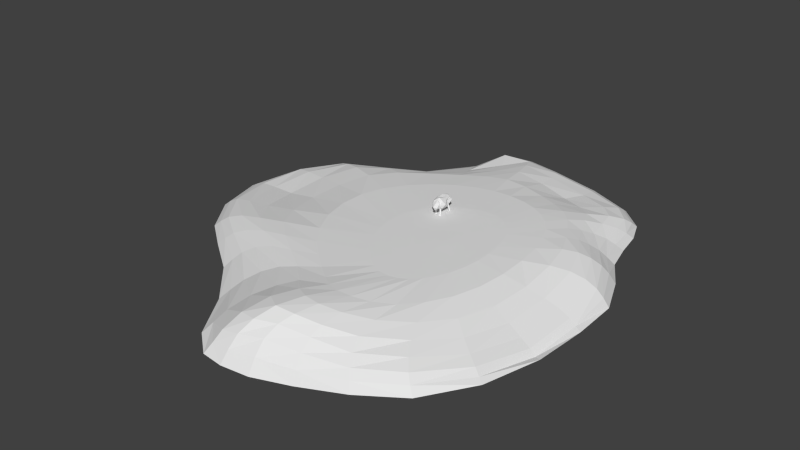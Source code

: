 # Source: gras.blend  (saved by Blender 2.72.0; exported with 4.5.12 LTS)
import bpy
from mathutils import Matrix  # noqa: F401  (used for matrix-valued properties, if any)

bpy.ops.wm.read_factory_settings(use_empty=True)
scene = bpy.context.scene
scene.name = 'Scene'

# ---- collections
col_collection_1 = bpy.data.collections.new('Collection 1'); scene.collection.children.link(col_collection_1)

# ---- materials (node trees are filled in below, after node groups)
mat_material = bpy.data.materials.new('Material')
mat_material.alpha_threshold = 0.0
mat_material.use_transparent_shadow = False
mat_material.roughness = 0.5

# ---- material node trees

# ---- world
world_world = bpy.data.worlds.new('World'); scene.world = world_world
world_world.color = (0.05088, 0.05088, 0.05088)
world_world.use_sun_shadow = False
world_world.sun_shadow_jitter_overblur = 0.0
world_world.cycles.sampling_method = 'MANUAL'
world_world.cycles.sample_map_resolution = 256

# ---- meshes
me_icosphere_001 = bpy.data.meshes.new('Icosphere.001')
me_icosphere_001.from_pydata([(6.072e-10, 4.262e-09, -1.065), (0.08058, -0.09689, -1.007), (-0.03078, -0.1568, -1.007), (-0.08451, 4.262e-09, -1.008), (-0.03078, 0.152, -1.007), (0.04972, 0.09689, -1.007), (0.03078, -0.1568, -0.9092), (-0.06288, -0.09689, -0.9131), (-0.07649, 0.09562, -0.9193), (0.03078, 0.1568, -0.9139), (0.07474, 4.262e-09, -0.9144), (6.072e-10, 4.262e-09, -0.8999), (-0.01809, -0.09215, -1.049), (0.04737, -0.05695, -1.049), (0.02927, -0.1491, -1.015), (0.07493, 4.262e-09, -1.015), (0.04391, 0.05695, -1.049), (-0.05814, 4.262e-09, -1.049), (-0.06113, -0.09215, -1.015), (-0.01809, 0.09215, -1.049), (-0.07458, 0.092, -1.019), (0.02927, 0.1491, -1.015), (0.1048, -0.05695, -0.9605), (0.03556, 0.05695, -0.9605), (6.072e-10, -0.1843, -0.9605), (0.06546, -0.1491, -0.9602), (-0.06493, -0.05695, -0.9605), (-0.06192, -0.1491, -0.9605), (-0.06532, 0.1272, -0.9625), (-0.0722, 0.05695, -0.9899), (0.05939, 0.1491, -0.9605), (6.072e-10, 0.1835, -0.9605), (0.07664, -0.09215, -0.8993), (-0.02927, -0.1491, -0.9016), (-0.08242, 4.262e-09, -0.9081), (-0.02927, 0.1465, -0.9057), (0.05001, 0.09215, -0.9057), (0.01809, -0.09215, -0.8636), (0.05199, 4.262e-09, -0.8938), (-0.04302, -0.05695, -0.8819), (-0.04737, 0.05695, -0.8871), (0.01809, 0.09215, -0.8776), (0.04585, -0.1207, -1.13), (0.03634, -0.1032, -1.134), (0.05435, -0.0934, -1.134), (0.06386, -0.1109, -1.13), (0.03165, -0.09458, -1.008), (0.02214, -0.07708, -1.013), (0.04014, -0.06729, -1.013), (0.04966, -0.08478, -1.008), (-0.0397, -0.1084, -1.13), (-0.03019, -0.09094, -1.134), (-0.0482, -0.08115, -1.134), (-0.05771, -0.09864, -1.13), (-0.0255, -0.08232, -1.008), (-0.01599, -0.06483, -1.013), (-0.034, -0.05503, -1.013), (-0.04351, -0.07253, -1.008), (0.04585, 0.1185, -1.13), (0.03634, 0.101, -1.134), (0.05435, 0.09125, -1.134), (0.06386, 0.1087, -1.13), (0.03165, 0.09243, -1.008), (0.02214, 0.07493, -1.013), (0.04014, 0.06514, -1.013), (0.04966, 0.08263, -1.008), (-0.0397, 0.1063, -1.13), (-0.03019, 0.08879, -1.134), (-0.0482, 0.079, -1.134), (-0.05771, 0.09649, -1.13), (-0.0255, 0.08017, -1.008), (-0.01599, 0.06268, -1.013), (-0.034, 0.05288, -1.013), (-0.04351, 0.07038, -1.008), (0.03078, -0.1946, -1.023), (0.06938, -0.2084, -0.9738), (0.01603, -0.2251, -0.9695), (-0.01694, -0.1814, -0.9808), (0.01603, -0.1378, -0.9921), (0.06938, -0.1545, -0.9878), (0.04552, -0.2037, -0.9017), (-0.007824, -0.187, -0.906), (-0.007824, -0.1331, -0.9199), (0.04552, -0.1164, -0.9242), (0.0785, -0.1601, -0.9129), (0.03078, -0.1469, -0.871)], [], [(0, 13, 12), (1, 13, 15), (0, 12, 17), (0, 17, 19), (0, 19, 16), (1, 15, 22), (2, 14, 24), (3, 18, 26), (4, 20, 28), (5, 21, 30), (1, 22, 25), (2, 24, 27), (3, 26, 29), (4, 28, 31), (5, 30, 23), (6, 32, 37), (7, 33, 39), (8, 34, 40), (9, 35, 41), (10, 36, 38), (12, 14, 2), (12, 13, 14), (13, 1, 14), (15, 16, 5), (15, 13, 16), (13, 0, 16), (17, 18, 3), (17, 12, 18), (12, 2, 18), (19, 20, 4), (19, 17, 20), (17, 3, 20), (16, 21, 5), (16, 19, 21), (19, 4, 21), (22, 23, 10), (22, 15, 23), (15, 5, 23), (24, 25, 6), (24, 14, 25), (14, 1, 25), (26, 27, 7), (26, 18, 27), (18, 2, 27), (28, 29, 8), (28, 20, 29), (20, 3, 29), (30, 31, 9), (30, 21, 31), (21, 4, 31), (25, 32, 6), (25, 22, 32), (22, 10, 32), (27, 33, 7), (27, 24, 33), (24, 6, 33), (29, 34, 8), (29, 26, 34), (26, 7, 34), (31, 35, 9), (31, 28, 35), (28, 8, 35), (23, 36, 10), (23, 30, 36), (30, 9, 36), (37, 38, 11), (37, 32, 38), (32, 10, 38), (39, 37, 11), (39, 33, 37), (33, 6, 37), (40, 39, 11), (40, 34, 39), (34, 7, 39), (41, 40, 11), (41, 35, 40), (35, 8, 40), (38, 41, 11), (38, 36, 41), (36, 9, 41), (46, 47, 43, 42), (47, 48, 44, 43), (48, 49, 45, 44), (49, 46, 42, 45), (42, 43, 44, 45), (49, 48, 47, 46), (54, 50, 51, 55), (55, 51, 52, 56), (56, 52, 53, 57), (57, 53, 50, 54), (50, 53, 52, 51), (57, 54, 55, 56), (62, 58, 59, 63), (63, 59, 60, 64), (64, 60, 61, 65), (65, 61, 58, 62), (58, 61, 60, 59), (65, 62, 63, 64), (70, 71, 67, 66), (71, 72, 68, 67), (72, 73, 69, 68), (73, 70, 66, 69), (66, 67, 68, 69), (73, 72, 71, 70), (74, 75, 76), (75, 74, 79), (74, 76, 77), (74, 77, 78), (74, 78, 79), (75, 79, 84), (76, 75, 80), (77, 76, 81), (78, 77, 82), (79, 78, 83), (75, 84, 80), (76, 80, 81), (77, 81, 82), (78, 82, 83), (79, 83, 84), (80, 84, 85), (81, 80, 85), (82, 81, 85), (83, 82, 85), (84, 83, 85)])
me_icosphere_001.use_remesh_preserve_volume = False
me_icosphere_001.use_remesh_preserve_attributes = False
me_icosphere_001.use_mirror_vertex_groups = False
me_icosphere_001.update()
me_cylinder = bpy.data.meshes.new('Cylinder')
me_cylinder.from_pydata([(-3.33, -0.3871, 0.01455), (-3.178, -0.3923, 0.0693), (-2.91, -0.4147, 0.09387), (-2.51, -0.464, 0.1273), (-1.974, -0.5395, 0.2451), (-1.308, -0.6213, 0.3902), (-0.3952, -0.6852, 0.4326), (0.5604, -0.6842, 0.4421), (-3.167, 0.3037, 0.04404), (-3.027, 0.2641, 0.123), (-2.779, 0.2016, 0.1712), (-2.41, 0.1134, 0.2086), (-1.916, -0.03625, 0.2892), (-1.29, -0.2386, 0.3978), (-0.3922, -0.4695, 0.4326), (-2.753, 0.9189, 0.04483), (-2.636, 0.8393, 0.1374), (-2.433, 0.73, 0.2228), (-2.137, 0.5977, 0.2963), (-1.721, 0.4017, 0.3534), (-1.168, 0.1123, 0.4045), (-0.3432, -0.266, 0.4326), (-2.151, 1.221, 0.04483), (-2.052, 1.109, 0.1374), (-1.9, 0.9904, 0.2228), (-1.706, 0.8933, 0.2975), (-1.427, 0.7518, 0.3589), (-0.966, 0.4187, 0.4045), (-0.2529, -0.08179, 0.4326), (-1.521, 1.612, 0.04483), (-1.424, 1.441, 0.1374), (-1.302, 1.271, 0.2228), (-1.186, 1.156, 0.2975), (-1.041, 1.026, 0.3589), (-0.7133, 0.6722, 0.4045), (-0.1292, 0.07744, 0.4326), (-1.067, 2.263, 0.04483), (-0.9555, 2.04, 0.1374), (-0.8223, 1.756, 0.2228), (-0.7241, 1.51, 0.2975), (-0.6502, 1.284, 0.3589), (-0.4336, 0.8678, 0.4045), (0.01849, 0.2074, 0.4326), (-0.7974, 2.812, 0.04483), (-0.7252, 2.58, 0.2309), (-0.5371, 2.227, 0.2228), (-0.4008, 1.856, 0.2975), (-0.316, 1.495, 0.3589), (-0.1497, 1.0, 0.4045), (0.1766, 0.3061, 0.4326), (-0.427, 2.909, 0.08706), (-0.362, 2.735, 0.1674), (-0.2416, 2.461, 0.2293), (-0.1135, 2.062, 0.2934), (-0.004153, 1.608, 0.3588), (0.1327, 1.071, 0.4045), (0.3355, 0.37, 0.4326), (0.1344, 2.726, 0.1365), (0.2172, 2.577, 0.1955), (0.3149, 2.358, 0.2117), (0.3433, 2.029, 0.2409), (0.3243, 1.599, 0.342), (0.4038, 1.085, 0.4045), (0.4886, 0.3971, 0.4326), (0.8985, 2.642, 0.06732), (0.9565, 2.473, 0.1371), (0.9651, 2.212, 0.171), (0.8377, 1.886, 0.1978), (0.661, 1.519, 0.3226), (0.6516, 1.053, 0.4045), (0.6325, 0.3891, 0.4326), (1.543, 2.399, 0.04483), (1.539, 2.236, 0.1374), (1.431, 1.998, 0.203), (1.199, 1.717, 0.2303), (0.9555, 1.395, 0.3302), (0.8731, 0.9798, 0.4045), (0.7645, 0.3475, 0.4326), (1.855, 2.094, 0.04483), (1.794, 1.966, 0.1374), (1.649, 1.77, 0.2194), (1.418, 1.525, 0.2729), (1.201, 1.241, 0.3535), (1.066, 0.8718, 0.4045), (0.8823, 0.273, 0.4326), (1.954, 1.758, 0.04483), (1.863, 1.651, 0.1374), (1.709, 1.487, 0.2228), (1.533, 1.287, 0.2971), (1.397, 1.047, 0.3589), (1.234, 0.7263, 0.4045), (0.9844, 0.1656, 0.4326), (2.003, 1.36, 0.04483), (1.906, 1.274, 0.1374), (1.776, 1.148, 0.2228), (1.655, 0.996, 0.2995), (1.548, 0.8152, 0.3626), (1.375, 0.5361, 0.4048), (1.069, 0.02472, 0.4326), (2.117, 0.9365, 0.06497), (2.026, 0.8693, 0.166), (1.916, 0.7787, 0.2564), (1.811, 0.676, 0.3296), (1.697, 0.5408, 0.382), (1.488, 0.2905, 0.4083), (1.136, -0.1504, 0.4326), (2.396, 0.5121, 0.09343), (2.304, 0.4655, 0.1995), (2.174, 0.4017, 0.2924), (2.025, 0.3225, 0.3584), (1.847, 0.2037, 0.3964), (1.574, -0.02533, 0.4096), (1.184, -0.3566, 0.4326), (2.639, -0.03374, 0.05928), (2.535, -0.03606, 0.1571), (2.373, -0.05173, 0.2436), (2.173, -0.1095, 0.3138), (1.931, -0.2269, 0.3657), (1.621, -0.4101, 0.4051), (1.211, -0.5832, 0.4326), (2.659, -0.7249, -0.01846), (2.558, -0.7067, 0.05243), (2.398, -0.7008, 0.1215), (2.192, -0.7253, 0.2034), (1.94, -0.7797, 0.3), (1.626, -0.8316, 0.3933), (1.213, -0.8166, 0.4326), (2.607, -1.535, -0.07634), (2.507, -1.505, -0.01265), (2.349, -1.465, 0.05509), (2.141, -1.42, 0.1539), (1.889, -1.363, 0.2757), (1.581, -1.258, 0.3867), (1.188, -1.046, 0.4326), (2.391, -2.371, -0.009767), (2.292, -2.311, 0.05496), (2.142, -2.213, 0.1173), (1.954, -2.085, 0.1986), (1.736, -1.917, 0.2976), (1.476, -1.664, 0.3909), (1.136, -1.262, 0.4326), (1.94, -3.066, 0.04483), (1.845, -2.98, 0.1338), (1.718, -2.823, 0.2043), (1.588, -2.607, 0.2713), (1.463, -2.352, 0.3403), (1.307, -2.013, 0.4011), (1.059, -1.455, 0.4326), (1.355, -3.442, 0.04483), (1.273, -3.344, 0.1374), (1.182, -3.204, 0.2327), (1.115, -3.004, 0.33), (1.093, -2.687, 0.388), (1.084, -2.28, 0.4076), (0.9594, -1.617, 0.4326), (0.7547, -3.685, 0.0554), (0.7051, -3.542, 0.1964), (0.6908, -3.372, 0.3247), (0.7063, -3.195, 0.4141), (0.7459, -2.89, 0.4557), (0.8268, -2.466, 0.4366), (0.8428, -1.74, 0.4326), (0.2521, -3.847, 0.09829), (0.2418, -3.679, 0.2676), (0.2934, -3.492, 0.4008), (0.378, -3.3, 0.4833), (0.4683, -2.98, 0.5079), (0.5926, -2.557, 0.4654), (0.7136, -1.818, 0.4326), (-0.1261, -3.918, 0.08471), (-0.09913, -3.777, 0.2452), (-0.01147, -3.592, 0.4001), (0.1075, -3.336, 0.5096), (0.2349, -2.966, 0.5223), (0.3885, -2.57, 0.4761), (0.5755, -1.849, 0.4326), (-0.4138, -3.91, 0.05485), (-0.3663, -3.779, 0.1978), (-0.2749, -3.54, 0.3659), (-0.1405, -3.182, 0.4724), (0.01869, -2.849, 0.488), (0.2002, -2.51, 0.4633), (0.4298, -1.83, 0.4326), (-0.7595, -3.588, 0.04827), (-0.6962, -3.404, 0.169), (-0.5734, -3.116, 0.2881), (-0.4021, -2.829, 0.3658), (-0.2164, -2.615, 0.4143), (0.0002098, -2.373, 0.4324), (0.2786, -1.761, 0.4326), (-1.192, -2.902, 0.04483), (-1.119, -2.735, 0.1374), (-0.9928, -2.533, 0.2228), (-0.8019, -2.386, 0.2975), (-0.5489, -2.313, 0.3608), (-0.2437, -2.178, 0.4068), (0.1282, -1.65, 0.4326), (-1.769, -2.344, 0.04483), (-1.689, -2.237, 0.1374), (-1.538, -2.119, 0.2228), (-1.287, -2.053, 0.2975), (-0.9333, -2.045, 0.3589), (-0.5086, -1.961, 0.4045), (-0.01807, -1.502, 0.4326), (-2.311, -1.987, 0.04483), (-2.2, -1.923, 0.1374), (-1.999, -1.853, 0.2228), (-1.701, -1.812, 0.2974), (-1.294, -1.799, 0.3589), (-0.7716, -1.714, 0.4045), (-0.1535, -1.323, 0.4326), (-2.757, -1.662, 0.04483), (-2.624, -1.625, 0.1374), (-2.39, -1.579, 0.2191), (-2.047, -1.543, 0.2789), (-1.601, -1.507, 0.3453), (-1.013, -1.409, 0.4045), (-0.2686, -1.121, 0.4326), (-3.146, -1.123, 0.04401), (-2.997, -1.116, 0.1226), (-2.736, -1.106, 0.1699), (-2.353, -1.097, 0.2071), (-1.848, -1.08, 0.2891), (-1.208, -1.022, 0.3978), (-0.3523, -0.9052, 0.4326), (-3.448, -0.3865, -0.05205), (-3.277, 0.3386, -0.05205), (-2.846, 0.9968, -0.05205), (-2.237, 1.347, -0.05205), (-1.612, 1.799, -0.05205), (-1.179, 2.479, -0.05205), (-0.8762, 3.02, -0.05205), (-0.4684, 3.075, -0.05205), (0.06226, 2.884, -0.05205), (0.8225, 2.798, -0.05205), (1.504, 2.553, -0.05205), (1.88, 2.21, -0.05205), (2.024, 1.852, -0.05205), (2.098, 1.441, -0.05205), (2.211, 1.002, -0.05205), (2.483, 0.5558, -0.05205), (2.73, -0.03589, -0.05205), (2.752, -0.7537, -0.05205), (2.702, -1.574, -0.05205), (2.478, -2.425, -0.05205), (2.03, -3.135, -0.05205), (1.444, -3.536, -0.05205), (0.8374, -3.827, -0.05205), (0.313, -4.021, -0.05205), (-0.1106, -4.071, -0.05205), (-0.4463, -4.032, -0.05205), (-0.8133, -3.739, -0.05205), (-1.254, -3.061, -0.05205), (-1.831, -2.457, -0.05205), (-2.395, -2.056, -0.05205), (-2.86, -1.702, -0.05205), (-3.263, -1.13, -0.05205)], [], [(6, 14, 13, 5), (4, 12, 11, 3), (2, 10, 9, 1), (5, 13, 12, 4), (3, 11, 10, 2), (1, 9, 8, 0), (13, 20, 19, 12), (11, 18, 17, 10), (9, 16, 15, 8), (14, 21, 20, 13), (12, 19, 18, 11), (10, 17, 16, 9), (20, 27, 26, 19), (18, 25, 24, 17), (16, 23, 22, 15), (21, 28, 27, 20), (19, 26, 25, 18), (17, 24, 23, 16), (27, 34, 33, 26), (25, 32, 31, 24), (23, 30, 29, 22), (28, 35, 34, 27), (26, 33, 32, 25), (24, 31, 30, 23), (34, 41, 40, 33), (32, 39, 38, 31), (30, 37, 36, 29), (35, 42, 41, 34), (33, 40, 39, 32), (31, 38, 37, 30), (41, 48, 47, 40), (39, 46, 45, 38), (37, 44, 43, 36), (42, 49, 48, 41), (40, 47, 46, 39), (38, 45, 44, 37), (48, 55, 54, 47), (46, 53, 52, 45), (44, 51, 50, 43), (49, 56, 55, 48), (47, 54, 53, 46), (45, 52, 51, 44), (55, 62, 61, 54), (53, 60, 59, 52), (51, 58, 57, 50), (56, 63, 62, 55), (54, 61, 60, 53), (52, 59, 58, 51), (62, 69, 68, 61), (60, 67, 66, 59), (58, 65, 64, 57), (63, 70, 69, 62), (61, 68, 67, 60), (59, 66, 65, 58), (69, 76, 75, 68), (67, 74, 73, 66), (65, 72, 71, 64), (70, 77, 76, 69), (68, 75, 74, 67), (66, 73, 72, 65), (76, 83, 82, 75), (74, 81, 80, 73), (72, 79, 78, 71), (77, 84, 83, 76), (75, 82, 81, 74), (73, 80, 79, 72), (83, 90, 89, 82), (81, 88, 87, 80), (79, 86, 85, 78), (84, 91, 90, 83), (82, 89, 88, 81), (80, 87, 86, 79), (90, 97, 96, 89), (88, 95, 94, 87), (86, 93, 92, 85), (91, 98, 97, 90), (89, 96, 95, 88), (87, 94, 93, 86), (97, 104, 103, 96), (95, 102, 101, 94), (93, 100, 99, 92), (98, 105, 104, 97), (96, 103, 102, 95), (94, 101, 100, 93), (104, 111, 110, 103), (102, 109, 108, 101), (100, 107, 106, 99), (105, 112, 111, 104), (103, 110, 109, 102), (101, 108, 107, 100), (111, 118, 117, 110), (109, 116, 115, 108), (107, 114, 113, 106), (112, 119, 118, 111), (110, 117, 116, 109), (108, 115, 114, 107), (118, 125, 124, 117), (116, 123, 122, 115), (114, 121, 120, 113), (119, 126, 125, 118), (117, 124, 123, 116), (115, 122, 121, 114), (125, 132, 131, 124), (123, 130, 129, 122), (121, 128, 127, 120), (126, 133, 132, 125), (124, 131, 130, 123), (122, 129, 128, 121), (132, 139, 138, 131), (130, 137, 136, 129), (128, 135, 134, 127), (133, 140, 139, 132), (131, 138, 137, 130), (129, 136, 135, 128), (139, 146, 145, 138), (137, 144, 143, 136), (135, 142, 141, 134), (140, 147, 146, 139), (138, 145, 144, 137), (136, 143, 142, 135), (146, 153, 152, 145), (144, 151, 150, 143), (142, 149, 148, 141), (147, 154, 153, 146), (145, 152, 151, 144), (143, 150, 149, 142), (153, 160, 159, 152), (151, 158, 157, 150), (149, 156, 155, 148), (154, 161, 160, 153), (152, 159, 158, 151), (150, 157, 156, 149), (160, 167, 166, 159), (158, 165, 164, 157), (156, 163, 162, 155), (161, 168, 167, 160), (159, 166, 165, 158), (157, 164, 163, 156), (167, 174, 173, 166), (165, 172, 171, 164), (163, 170, 169, 162), (168, 175, 174, 167), (166, 173, 172, 165), (164, 171, 170, 163), (174, 181, 180, 173), (172, 179, 178, 171), (170, 177, 176, 169), (175, 182, 181, 174), (173, 180, 179, 172), (171, 178, 177, 170), (181, 188, 187, 180), (179, 186, 185, 178), (177, 184, 183, 176), (182, 189, 188, 181), (180, 187, 186, 179), (178, 185, 184, 177), (188, 195, 194, 187), (186, 193, 192, 185), (184, 191, 190, 183), (189, 196, 195, 188), (187, 194, 193, 186), (185, 192, 191, 184), (195, 202, 201, 194), (193, 200, 199, 192), (191, 198, 197, 190), (196, 203, 202, 195), (194, 201, 200, 193), (192, 199, 198, 191), (202, 209, 208, 201), (200, 207, 206, 199), (198, 205, 204, 197), (203, 210, 209, 202), (201, 208, 207, 200), (199, 206, 205, 198), (209, 216, 215, 208), (207, 214, 213, 206), (205, 212, 211, 204), (210, 217, 216, 209), (208, 215, 214, 207), (206, 213, 212, 205), (216, 223, 222, 215), (214, 221, 220, 213), (212, 219, 218, 211), (217, 224, 223, 216), (215, 222, 221, 214), (213, 220, 219, 212), (7, 14, 6), (7, 21, 14), (7, 28, 21), (7, 35, 28), (7, 42, 35), (7, 49, 42), (7, 56, 49), (7, 63, 56), (7, 70, 63), (7, 77, 70), (7, 84, 77), (7, 91, 84), (7, 98, 91), (7, 105, 98), (7, 112, 105), (7, 119, 112), (7, 126, 119), (7, 133, 126), (7, 140, 133), (7, 147, 140), (7, 154, 147), (7, 161, 154), (7, 168, 161), (7, 175, 168), (7, 182, 175), (7, 189, 182), (7, 196, 189), (7, 203, 196), (7, 210, 203), (7, 217, 210), (7, 224, 217), (223, 5, 4, 222), (221, 3, 2, 220), (219, 1, 0, 218), (224, 6, 5, 223), (222, 4, 3, 221), (220, 2, 1, 219), (7, 6, 224), (183, 251, 250, 176), (29, 229, 228, 22), (106, 240, 239, 99), (176, 250, 249, 169), (22, 228, 227, 15), (99, 239, 238, 92), (169, 249, 248, 162), (15, 227, 226, 8), (92, 238, 237, 85), (162, 248, 247, 155), (85, 237, 236, 78), (155, 247, 246, 148), (78, 236, 235, 71), (148, 246, 245, 141), (71, 235, 234, 64), (218, 256, 255, 211), (141, 245, 244, 134), (64, 234, 233, 57), (211, 255, 254, 204), (134, 244, 243, 127), (57, 233, 232, 50), (204, 254, 253, 197), (127, 243, 242, 120), (8, 226, 225, 0), (50, 232, 231, 43), (0, 225, 256, 218), (197, 253, 252, 190), (120, 242, 241, 113), (43, 231, 230, 36), (190, 252, 251, 183), (36, 230, 229, 29), (113, 241, 240, 106)])
_uv = me_cylinder.uv_layers.new(name='UVMap')
_uv.uv.foreach_set('vector', [0.6334, 0.3099, 0.5639, 0.3127, 0.4816, 0.02485, 0.6049, 0.0158, 0.5729, -0.2031, 0.4112, -0.1781, 0.359, -0.3376, 0.544, -0.3786, 0.5247, -0.5073, 0.3271, -0.4554, 0.3049, -0.5356, 0.515, -0.5952, 0.6049, 0.0158, 0.4816, 0.02485, 0.4112, -0.1781, 0.5729, -0.2031, 0.544, -0.3786, 0.359, -0.3376, 0.3271, -0.4554, 0.5247, -0.5073, 0.515, -0.5952, 0.3049, -0.5356, 0.289, -0.5867, 0.5119, -0.6481, 0.4816, 0.02485, 0.3694, 0.06737, 0.2714, -0.1094, 0.4112, -0.1781, 0.359, -0.3376, 0.206, -0.2427, 0.1622, -0.3391, 0.3271, -0.4554, 0.3049, -0.5356, 0.124, -0.4072, 0.0917, -0.4515, 0.289, -0.5867, 0.5639, 0.3127, 0.4987, 0.3303, 0.3694, 0.06737, 0.4816, 0.02485, 0.4112, -0.1781, 0.2714, -0.1094, 0.206, -0.2427, 0.359, -0.3376, 0.3271, -0.4554, 0.1622, -0.3391, 0.124, -0.4072, 0.3049, -0.5356, 0.3694, 0.06737, 0.2719, 0.135, 0.1601, -0.01233, 0.2714, -0.1094, 0.206, -0.2427, 0.1113, -0.1033, 0.07524, -0.1689, 0.1622, -0.3391, 0.124, -0.4072, 0.03112, -0.2217, -0.0129, -0.259, 0.0917, -0.4515, 0.4987, 0.3303, 0.44, 0.3611, 0.2719, 0.135, 0.3694, 0.06737, 0.2714, -0.1094, 0.1601, -0.01233, 0.1113, -0.1033, 0.206, -0.2427, 0.1622, -0.3391, 0.07524, -0.1689, 0.03112, -0.2217, 0.124, -0.4072, 0.2719, 0.135, 0.192, 0.219, 0.07343, 0.1153, 0.1601, -0.01233, 0.1113, -0.1033, 0.02686, 0.06709, -0.0164, 0.02687, 0.07524, -0.1689, 0.03112, -0.2217, -0.07797, -0.01518, -0.1405, -0.05004, -0.0129, -0.259, 0.44, 0.3611, 0.3898, 0.4025, 0.192, 0.219, 0.2719, 0.135, 0.1601, -0.01233, 0.07343, 0.1153, 0.02686, 0.06709, 0.1113, -0.1033, 0.07524, -0.1689, -0.0164, 0.02687, -0.07797, -0.01518, 0.03112, -0.2217, 0.192, 0.219, 0.1313, 0.3116, -0.006782, 0.2452, 0.07343, 0.1153, 0.02686, 0.06709, -0.08367, 0.2223, -0.1686, 0.1914, -0.0164, 0.02687, -0.07797, -0.01518, -0.2677, 0.15, -0.3481, 0.1123, -0.1405, -0.05004, 0.3898, 0.4025, 0.3492, 0.4513, 0.1313, 0.3116, 0.192, 0.219, 0.07343, 0.1153, -0.006782, 0.2452, -0.08367, 0.2223, 0.02686, 0.06709, -0.0164, 0.02687, -0.1686, 0.1914, -0.2677, 0.15, -0.07797, -0.01518, 0.1313, 0.3116, 0.09142, 0.4049, -0.07141, 0.3565, -0.006782, 0.2452, -0.08367, 0.2223, -0.1912, 0.3335, -0.3149, 0.2951, -0.1686, 0.1914, -0.2677, 0.15, -0.4261, 0.2475, -0.5175, 0.2155, -0.3481, 0.1123, 0.3492, 0.4513, 0.3189, 0.5033, 0.09142, 0.4049, 0.1313, 0.3116, -0.006782, 0.2452, -0.07141, 0.3565, -0.1912, 0.3335, -0.08367, 0.2223, -0.1686, 0.1914, -0.3149, 0.2951, -0.4261, 0.2475, -0.2677, 0.15, 0.09142, 0.4049, 0.07175, 0.4969, -0.1038, 0.4589, -0.07141, 0.3565, -0.1912, 0.3335, -0.2533, 0.4295, -0.3846, 0.3938, -0.3149, 0.2951, -0.4261, 0.2475, -0.4765, 0.3581, -0.5378, 0.3394, -0.5175, 0.2155, 0.3189, 0.5033, 0.2999, 0.5551, 0.07175, 0.4969, 0.09142, 0.4049, -0.07141, 0.3565, -0.1038, 0.4589, -0.2533, 0.4295, -0.1912, 0.3335, -0.3149, 0.2951, -0.3846, 0.3938, -0.4765, 0.3581, -0.4261, 0.2475, 0.07175, 0.4969, 0.07002, 0.5846, -0.09768, 0.5648, -0.1038, 0.4589, -0.2533, 0.4295, -0.2395, 0.5775, -0.3463, 0.5719, -0.3846, 0.3938, -0.4765, 0.3581, -0.4182, 0.5429, -0.4717, 0.5187, -0.5378, 0.3394, 0.2999, 0.5551, 0.2927, 0.6047, 0.07002, 0.5846, 0.07175, 0.4969, -0.1038, 0.4589, -0.09768, 0.5648, -0.2395, 0.5775, -0.2533, 0.4295, -0.3846, 0.3938, -0.3463, 0.5719, -0.4182, 0.5429, -0.4765, 0.3581, 0.07002, 0.5846, 0.08319, 0.664, -0.06889, 0.6727, -0.09768, 0.5648, -0.2395, 0.5775, -0.19, 0.7355, -0.2932, 0.7802, -0.3463, 0.5719, -0.4182, 0.5429, -0.3783, 0.7814, -0.439, 0.7674, -0.4717, 0.5187, 0.2927, 0.6047, 0.2968, 0.6509, 0.08319, 0.664, 0.07002, 0.5846, -0.09768, 0.5648, -0.06889, 0.6727, -0.19, 0.7355, -0.2395, 0.5775, -0.3463, 0.5719, -0.2932, 0.7802, -0.3783, 0.7814, -0.4182, 0.5429, 0.08319, 0.664, 0.1089, 0.7345, -0.02578, 0.766, -0.06889, 0.6727, -0.19, 0.7355, -0.1304, 0.8486, -0.2174, 0.9251, -0.2932, 0.7802, -0.3783, 0.7814, -0.2932, 0.9626, -0.3521, 0.9714, -0.439, 0.7674, 0.2968, 0.6509, 0.3115, 0.693, 0.1089, 0.7345, 0.08319, 0.664, -0.06889, 0.6727, -0.02578, 0.766, -0.1304, 0.8486, -0.19, 0.7355, -0.2932, 0.7802, -0.2174, 0.9251, -0.2932, 0.9626, -0.3783, 0.7814, 0.1089, 0.7345, 0.1457, 0.7956, 0.02735, 0.8434, -0.02578, 0.766, -0.1304, 0.8486, -0.06534, 0.9169, -0.1437, 0.9917, -0.2174, 0.9251, -0.2932, 0.9626, -0.2078, 1.04, -0.253, 1.067, -0.3521, 0.9714, 0.3115, 0.693, 0.3366, 0.7301, 0.1457, 0.7956, 0.1089, 0.7345, -0.02578, 0.766, 0.02735, 0.8434, -0.06534, 0.9169, -0.1304, 0.8486, -0.2174, 0.9251, -0.1437, 0.9917, -0.2078, 1.04, -0.2932, 0.9626, 0.1457, 0.7956, 0.1943, 0.8482, 0.09155, 0.9048, 0.02735, 0.8434, -0.06534, 0.9169, 0.01317, 0.9524, -0.05373, 1.013, -0.1437, 0.9917, -0.2078, 1.04, -0.1097, 1.066, -0.1483, 1.105, -0.253, 1.067, 0.3366, 0.7301, 0.3721, 0.7619, 0.1943, 0.8482, 0.1457, 0.7956, 0.02735, 0.8434, 0.09155, 0.9048, 0.01317, 0.9524, -0.06534, 0.9169, -0.1437, 0.9917, -0.05373, 1.013, -0.1097, 1.066, -0.2078, 1.04, 0.1943, 0.8482, 0.2571, 0.8915, 0.1683, 0.9514, 0.09155, 0.9048, 0.01317, 0.9524, 0.1086, 0.9912, 0.0571, 1.037, -0.05373, 1.013, -0.1097, 1.066, 0.01308, 1.086, -0.01902, 1.129, -0.1483, 1.105, 0.3721, 0.7619, 0.4182, 0.7878, 0.2571, 0.8915, 0.1943, 0.8482, 0.09155, 0.9048, 0.1683, 0.9514, 0.1086, 0.9912, 0.01317, 0.9524, -0.05373, 1.013, 0.0571, 1.037, 0.01308, 1.086, -0.1097, 1.066, 0.2571, 0.8915, 0.3372, 0.9247, 0.2596, 0.9951, 0.1683, 0.9514, 0.1086, 0.9912, 0.2163, 1.036, 0.1815, 1.077, 0.0571, 1.037, 0.01308, 1.086, 0.1492, 1.122, 0.1227, 1.165, -0.01902, 1.129, 0.4182, 0.7878, 0.475, 0.8076, 0.3372, 0.9247, 0.2571, 0.8915, 0.1683, 0.9514, 0.2596, 0.9951, 0.2163, 1.036, 0.1086, 0.9912, 0.0571, 1.037, 0.1815, 1.077, 0.1492, 1.122, 0.01308, 1.086, 0.3372, 0.9247, 0.4389, 0.9488, 0.3692, 1.037, 0.2596, 0.9951, 0.2163, 1.036, 0.3341, 1.095, 0.3105, 1.146, 0.1815, 1.077, 0.1492, 1.122, 0.2896, 1.196, 0.271, 1.24, 0.1227, 1.165, 0.475, 0.8076, 0.5415, 0.8211, 0.4389, 0.9488, 0.3372, 0.9247, 0.2596, 0.9951, 0.3692, 1.037, 0.3341, 1.095, 0.2163, 1.036, 0.1815, 1.077, 0.3105, 1.146, 0.2896, 1.196, 0.1492, 1.122, 0.4389, 0.9488, 0.5622, 0.961, 0.5056, 1.062, 0.3692, 1.037, 0.3341, 1.095, 0.4698, 1.14, 0.4528, 1.207, 0.3105, 1.146, 0.2896, 1.196, 0.4489, 1.264, 0.4481, 1.31, 0.271, 1.24, 0.5415, 0.8211, 0.6144, 0.828, 0.5622, 0.961, 0.4389, 0.9488, 0.3692, 1.037, 0.5056, 1.062, 0.4698, 1.14, 0.3341, 1.095, 0.3105, 1.146, 0.4528, 1.207, 0.4489, 1.264, 0.2896, 1.196, 0.5622, 0.961, 0.6976, 0.9599, 0.6838, 1.066, 0.5056, 1.062, 0.4698, 1.14, 0.669, 1.154, 0.663, 1.227, 0.4528, 1.207, 0.4489, 1.264, 0.6662, 1.284, 0.674, 1.324, 0.4481, 1.31, 0.6144, 0.828, 0.6894, 0.8267, 0.6976, 0.9599, 0.5622, 0.961, 0.5056, 1.062, 0.6838, 1.066, 0.669, 1.154, 0.4698, 1.14, 0.4528, 1.207, 0.663, 1.227, 0.6662, 1.284, 0.4489, 1.264, 0.6976, 0.9599, 0.8347, 0.9422, 0.8725, 1.047, 0.6838, 1.066, 0.669, 1.154, 0.8953, 1.137, 0.9131, 1.211, 0.663, 1.227, 0.6662, 1.284, 0.9286, 1.267, 0.9404, 1.305, 0.674, 1.324, 0.6894, 0.8267, 0.7631, 0.8168, 0.8347, 0.9422, 0.6976, 0.9599, 0.6838, 1.066, 0.8725, 1.047, 0.8953, 1.137, 0.669, 1.154, 0.663, 1.227, 0.9131, 1.211, 0.9286, 1.267, 0.6662, 1.284, 0.8347, 0.9422, 0.9647, 0.9046, 1.05, 0.9905, 0.8725, 1.047, 0.8953, 1.137, 1.109, 1.065, 1.154, 1.13, 0.9131, 1.211, 0.9286, 1.267, 1.189, 1.181, 1.212, 1.219, 0.9404, 1.305, 0.7631, 0.8168, 0.8321, 0.7982, 0.9647, 0.9046, 0.8347, 0.9422, 0.8725, 1.047, 1.05, 0.9905, 1.109, 1.065, 0.8953, 1.137, 0.9131, 1.211, 1.154, 1.13, 1.189, 1.181, 0.9286, 1.267, 0.9647, 0.9046, 1.075, 0.8468, 1.187, 0.8954, 1.05, 0.9905, 1.109, 1.065, 1.272, 0.9363, 1.344, 0.9785, 1.154, 1.13, 1.189, 1.181, 1.398, 1.021, 1.432, 1.058, 1.212, 1.219, 0.8321, 0.7982, 0.8936, 0.7717, 1.075, 0.8468, 0.9647, 0.9046, 1.05, 0.9905, 1.187, 0.8954, 1.272, 0.9363, 1.109, 1.065, 1.154, 1.13, 1.344, 0.9785, 1.398, 1.021, 1.189, 1.181, 1.075, 0.8468, 1.159, 0.7729, 1.289, 0.772, 1.187, 0.8954, 1.272, 0.9363, 1.393, 0.7779, 1.463, 0.8032, 1.344, 0.9785, 1.398, 1.021, 1.516, 0.8367, 1.557, 0.8684, 1.432, 1.058, 0.8936, 0.7717, 0.9446, 0.7383, 1.159, 0.7729, 1.075, 0.8468, 1.187, 0.8954, 1.289, 0.772, 1.393, 0.7779, 1.272, 0.9363, 1.344, 0.9785, 1.463, 0.8032, 1.516, 0.8367, 1.398, 1.021, 1.159, 0.7729, 1.216, 0.6884, 1.348, 0.6573, 1.289, 0.772, 1.393, 0.7779, 1.444, 0.6427, 1.506, 0.6408, 1.463, 0.8032, 1.516, 0.8367, 1.573, 0.6505, 1.636, 0.6721, 1.557, 0.8684, 0.9446, 0.7383, 0.9831, 0.6998, 1.216, 0.6884, 1.159, 0.7729, 1.289, 0.772, 1.348, 0.6573, 1.444, 0.6427, 1.393, 0.7779, 1.463, 0.8032, 1.506, 0.6408, 1.573, 0.6505, 1.516, 0.8367, 1.216, 0.6884, 1.242, 0.6127, 1.372, 0.5692, 1.348, 0.6573, 1.444, 0.6427, 1.467, 0.539, 1.529, 0.5143, 1.506, 0.6408, 1.573, 0.6505, 1.599, 0.4996, 1.675, 0.5047, 1.636, 0.6721, 0.9831, 0.6998, 1.007, 0.6577, 1.242, 0.6127, 1.216, 0.6884, 1.348, 0.6573, 1.372, 0.5692, 1.467, 0.539, 1.444, 0.6427, 1.506, 0.6408, 1.529, 0.5143, 1.599, 0.4996, 1.573, 0.6505, 1.242, 0.6127, 1.245, 0.5481, 1.366, 0.4985, 1.372, 0.5692, 1.467, 0.539, 1.474, 0.4601, 1.553, 0.423, 1.529, 0.5143, 1.599, 0.4996, 1.624, 0.3933, 1.691, 0.3804, 1.675, 0.5047, 1.007, 0.6577, 1.016, 0.6131, 1.245, 0.5481, 1.242, 0.6127, 1.372, 0.5692, 1.366, 0.4985, 1.474, 0.4601, 1.467, 0.539, 1.529, 0.5143, 1.553, 0.423, 1.624, 0.3933, 1.599, 0.4996, 1.245, 0.5481, 1.224, 0.489, 1.33, 0.4324, 1.366, 0.4985, 1.474, 0.4601, 1.431, 0.3856, 1.541, 0.3446, 1.553, 0.423, 1.624, 0.3933, 1.627, 0.3097, 1.686, 0.2855, 1.691, 0.3804, 1.016, 0.6131, 1.009, 0.5665, 1.224, 0.489, 1.245, 0.5481, 1.366, 0.4985, 1.33, 0.4324, 1.431, 0.3856, 1.474, 0.4601, 1.553, 0.423, 1.541, 0.3446, 1.627, 0.3097, 1.624, 0.3933, 1.224, 0.489, 1.18, 0.4254, 1.257, 0.3558, 1.33, 0.4324, 1.431, 0.3856, 1.325, 0.2956, 1.419, 0.24, 1.541, 0.3446, 1.627, 0.3097, 1.517, 0.197, 1.586, 0.1682, 1.686, 0.2855, 1.009, 0.5665, 0.9857, 0.5185, 1.18, 0.4254, 1.224, 0.489, 1.33, 0.4324, 1.257, 0.3558, 1.325, 0.2956, 1.431, 0.3856, 1.541, 0.3446, 1.419, 0.24, 1.517, 0.197, 1.627, 0.3097, 1.18, 0.4254, 1.117, 0.3473, 1.16, 0.2467, 1.257, 0.3558, 1.325, 0.2956, 1.185, 0.1617, 1.235, 0.0956, 1.419, 0.24, 1.517, 0.197, 1.305, 0.04949, 1.365, 0.0193, 1.586, 0.1682, 0.9857, 0.5185, 0.9489, 0.4709, 1.117, 0.3473, 1.18, 0.4254, 1.257, 0.3558, 1.16, 0.2467, 1.185, 0.1617, 1.325, 0.2956, 1.419, 0.24, 1.235, 0.0956, 1.305, 0.04949, 1.517, 0.197, 1.117, 0.3473, 1.045, 0.2627, 1.07, 0.1233, 1.16, 0.2467, 1.185, 0.1617, 1.071, 0.005855, 1.094, -0.07999, 1.235, 0.0956, 1.305, 0.04949, 1.135, -0.135, 1.177, -0.1691, 1.365, 0.0193, 0.9489, 0.4709, 0.9, 0.4248, 1.045, 0.2627, 1.117, 0.3473, 1.16, 0.2467, 1.07, 0.1233, 1.071, 0.005855, 1.185, 0.1617, 1.235, 0.0956, 1.094, -0.07999, 1.135, -0.135, 1.305, 0.04949, 1.045, 0.2627, 0.9629, 0.1794, 0.9859, 0.008501, 1.07, 0.1233, 1.071, 0.005855, 0.9865, -0.1253, 0.9982, -0.2253, 1.094, -0.07999, 1.135, -0.135, 1.022, -0.2958, 1.049, -0.3401, 1.177, -0.1691, 0.9, 0.4248, 0.8411, 0.3825, 0.9629, 0.1794, 1.045, 0.2627, 1.07, 0.1233, 0.9859, 0.008501, 0.9865, -0.1253, 1.071, 0.005855, 1.094, -0.07999, 0.9982, -0.2253, 1.022, -0.2958, 1.135, -0.135, 0.9629, 0.1794, 0.862, 0.1039, 0.8883, -0.08804, 0.9859, 0.008501, 0.9865, -0.1253, 0.8952, -0.2338, 0.9027, -0.3457, 0.9982, -0.2253, 1.022, -0.2958, 0.9162, -0.425, 0.9325, -0.4761, 1.049, -0.3401, 0.8411, 0.3825, 0.775, 0.347, 0.862, 0.1039, 0.9629, 0.1794, 0.9859, 0.008501, 0.8883, -0.08804, 0.8952, -0.2338, 0.9865, -0.1253, 0.9982, -0.2253, 0.9027, -0.3457, 0.9162, -0.425, 1.022, -0.2958, 0.862, 0.1039, 0.735, 0.04456, 0.7479, -0.1654, 0.8883, -0.08804, 0.8952, -0.2338, 0.7488, -0.3298, 0.7487, -0.4531, 0.9027, -0.3457, 0.9162, -0.425, 0.7496, -0.5378, 0.7526, -0.5921, 0.9325, -0.4761, 0.775, 0.347, 0.7048, 0.3218, 0.735, 0.04456, 0.862, 0.1039, 0.8883, -0.08804, 0.7479, -0.1654, 0.7488, -0.3298, 0.8952, -0.2338, 0.9027, -0.3457, 0.7487, -0.4531, 0.7496, -0.5378, 0.9162, -0.425, 0.6413, 0.6177, 0.5639, 0.3127, 0.6334, 0.3099, 0.6413, 0.6177, 0.4987, 0.3303, 0.5639, 0.3127, 0.6413, 0.6177, 0.44, 0.3611, 0.4987, 0.3303, 0.6413, 0.6177, 0.3898, 0.4025, 0.44, 0.3611, 0.6413, 0.6177, 0.3492, 0.4513, 0.3898, 0.4025, 0.6413, 0.6177, 0.3189, 0.5033, 0.3492, 0.4513, 0.6413, 0.6177, 0.2999, 0.5551, 0.3189, 0.5033, 0.6413, 0.6177, 0.2927, 0.6047, 0.2999, 0.5551, 0.6413, 0.6177, 0.2968, 0.6509, 0.2927, 0.6047, 0.6413, 0.6177, 0.3115, 0.693, 0.2968, 0.6509, 0.6413, 0.6177, 0.3366, 0.7301, 0.3115, 0.693, 0.6413, 0.6177, 0.3721, 0.7619, 0.3366, 0.7301, 0.6413, 0.6177, 0.4182, 0.7878, 0.3721, 0.7619, 0.6413, 0.6177, 0.475, 0.8076, 0.4182, 0.7878, 0.6413, 0.6177, 0.5415, 0.8211, 0.475, 0.8076, 0.6413, 0.6177, 0.6144, 0.828, 0.5415, 0.8211, 0.6413, 0.6177, 0.6894, 0.8267, 0.6144, 0.828, 0.6413, 0.6177, 0.7631, 0.8168, 0.6894, 0.8267, 0.6413, 0.6177, 0.8321, 0.7982, 0.7631, 0.8168, 0.6413, 0.6177, 0.8936, 0.7717, 0.8321, 0.7982, 0.6413, 0.6177, 0.9446, 0.7383, 0.8936, 0.7717, 0.6413, 0.6177, 0.9831, 0.6998, 0.9446, 0.7383, 0.6413, 0.6177, 1.007, 0.6577, 0.9831, 0.6998, 0.6413, 0.6177, 1.016, 0.6131, 1.007, 0.6577, 0.6413, 0.6177, 1.009, 0.5665, 1.016, 0.6131, 0.6413, 0.6177, 0.9857, 0.5185, 1.009, 0.5665, 0.6413, 0.6177, 0.9489, 0.4709, 0.9857, 0.5185, 0.6413, 0.6177, 0.9, 0.4248, 0.9489, 0.4709, 0.6413, 0.6177, 0.8411, 0.3825, 0.9, 0.4248, 0.6413, 0.6177, 0.775, 0.347, 0.8411, 0.3825, 0.6413, 0.6177, 0.7048, 0.3218, 0.775, 0.347, 0.735, 0.04456, 0.6049, 0.0158, 0.5729, -0.2031, 0.7479, -0.1654, 0.7488, -0.3298, 0.544, -0.3786, 0.5247, -0.5073, 0.7487, -0.4531, 0.7496, -0.5378, 0.515, -0.5952, 0.5119, -0.6481, 0.7526, -0.5921, 0.7048, 0.3218, 0.6334, 0.3099, 0.6049, 0.0158, 0.735, 0.04456, 0.7479, -0.1654, 0.5729, -0.2031, 0.544, -0.3786, 0.7488, -0.3298, 0.7487, -0.4531, 0.5247, -0.5073, 0.515, -0.5952, 0.7496, -0.5378, 0.6413, 0.6177, 0.6334, 0.3099, 0.7048, 0.3218, 1.586, 0.1682, 1.643, 0.1439, 1.739, 0.2684, 1.686, 0.2855, -0.1405, -0.05004, -0.2091, -0.08308, -0.06219, -0.2925, -0.0129, -0.259, 0.271, 1.24, 0.2486, 1.292, 0.09532, 1.212, 0.1227, 1.165, 1.686, 0.2855, 1.739, 0.2684, 1.76, 0.381, 1.691, 0.3804, -0.0129, -0.259, -0.06219, -0.2925, 0.05822, -0.4901, 0.0917, -0.4515, 0.1227, 1.165, 0.09532, 1.212, -0.05015, 1.171, -0.01902, 1.129, 1.691, 0.3804, 1.76, 0.381, 1.751, 0.525, 1.675, 0.5047, 0.0917, -0.4515, 0.05822, -0.4901, 0.2726, -0.633, 0.289, -0.5867, -0.01902, 1.129, -0.05015, 1.171, -0.1842, 1.139, -0.1483, 1.105, 1.675, 0.5047, 1.751, 0.525, 1.693, 0.7023, 1.636, 0.6721, -0.1483, 1.105, -0.1842, 1.139, -0.2979, 1.088, -0.253, 1.067, 1.636, 0.6721, 1.693, 0.7023, 1.597, 0.9034, 1.557, 0.8684, -0.253, 1.067, -0.2979, 1.088, -0.412, 0.9684, -0.3521, 0.9714, 1.557, 0.8684, 1.597, 0.9034, 1.464, 1.096, 1.432, 1.058, -0.3521, 0.9714, -0.412, 0.9684, -0.5055, 0.751, -0.439, 0.7674, 0.7526, -0.5921, 0.7579, -0.6415, 0.9517, -0.5201, 0.9325, -0.4761, 1.432, 1.058, 1.464, 1.096, 1.232, 1.249, 1.212, 1.219, -0.439, 0.7674, -0.5055, 0.751, -0.5545, 0.5036, -0.4717, 0.5187, 0.9325, -0.4761, 0.9517, -0.5201, 1.079, -0.3772, 1.049, -0.3401, 1.212, 1.219, 1.232, 1.249, 0.9547, 1.336, 0.9404, 1.305, -0.4717, 0.5187, -0.5545, 0.5036, -0.6085, 0.3262, -0.5378, 0.3394, 1.049, -0.3401, 1.079, -0.3772, 1.222, -0.1979, 1.177, -0.1691, 0.9404, 1.305, 0.9547, 1.336, 0.6846, 1.357, 0.674, 1.324, 0.289, -0.5867, 0.2726, -0.633, 0.5106, -0.6928, 0.5119, -0.6481, -0.5378, 0.3394, -0.6085, 0.3262, -0.5932, 0.1898, -0.5175, 0.2155, 0.5119, -0.6481, 0.5106, -0.6928, 0.7579, -0.6415, 0.7526, -0.5921, 1.177, -0.1691, 1.222, -0.1979, 1.424, -0.008073, 1.365, 0.0193, 0.674, 1.324, 0.6846, 1.357, 0.4481, 1.357, 0.4481, 1.31, -0.5175, 0.2155, -0.5932, 0.1898, -0.4247, 0.07531, -0.3481, 0.1123, 1.365, 0.0193, 1.424, -0.008073, 1.643, 0.1439, 1.586, 0.1682, -0.3481, 0.1123, -0.4247, 0.07531, -0.2091, -0.08308, -0.1405, -0.05004, 0.4481, 1.31, 0.4481, 1.357, 0.2486, 1.292, 0.271, 1.24])
me_cylinder.materials.append(mat_material)
me_cylinder.use_remesh_preserve_volume = False
me_cylinder.use_remesh_preserve_attributes = False
me_cylinder.use_mirror_vertex_groups = False
me_cylinder.update()

# ---- objects
ob_icosphere = bpy.data.objects.new('Icosphere', me_icosphere_001)
ob_cylinder_001 = bpy.data.objects.new('Cylinder.001', me_cylinder)

# ---- transforms, parenting, visibility, modifiers, constraints
ob_icosphere.location = (0.0, 0.0, 1.557)
ob_icosphere.lineart.crease_threshold = 0.0
ob_cylinder_001.location = (0.0, 0.0, 0.0)
ob_cylinder_001.lineart.crease_threshold = 0.0

# ---- collection membership
col_collection_1.objects.link(ob_icosphere)
col_collection_1.objects.link(ob_cylinder_001)

# ---- scene / render settings (as saved in the file)
scene.frame_start = 1; scene.frame_end = 250; scene.frame_set(1)
scene.render.engine = 'BLENDER_EEVEE_NEXT'
scene.render.resolution_percentage = 50
scene.render.dither_intensity = 0.0
scene.cycles.use_denoising = False
scene.cycles.samples = 10
scene.cycles.sampling_pattern = 'TABULATED_SOBOL'
scene.cycles.light_sampling_threshold = 0.0
scene.cycles.use_adaptive_sampling = False
scene.cycles.use_light_tree = False
scene.cycles.blur_glossy = 0.0
scene.cycles.volume_bounces = 1
scene.cycles.pixel_filter_type = 'GAUSSIAN'
scene.cycles.sample_clamp_indirect = 0.0
scene.view_settings.view_transform = 'Standard'
bpy.context.view_layer.update()

# ---- added for rendering (the .blend has no active camera and no usable light): camera, sun
cam_auto = bpy.data.cameras.new('AutoCamera')
cam_auto.lens = 50.0
cam_auto.sensor_width = 36.0
cam_auto.clip_end = 1000.0
ob_auto_camera = bpy.data.objects.new('AutoCamera', cam_auto)
scene.collection.objects.link(ob_auto_camera)
ob_auto_camera.location = (8.43484, -11.0374, 7.33459)
ob_auto_camera.rotation_euler = (1.09748, -7.21219e-08, 0.694738)
scene.camera = ob_auto_camera
light_auto_sun = bpy.data.lights.new('AutoSun', 'SUN')
light_auto_sun.energy = 3.0
light_auto_sun.angle = 0.0523599
ob_auto_sun = bpy.data.objects.new('AutoSun', light_auto_sun)
scene.collection.objects.link(ob_auto_sun)
ob_auto_sun.rotation_euler = (0.872665, 0.174533, 0.523599)
bpy.context.view_layer.update()
